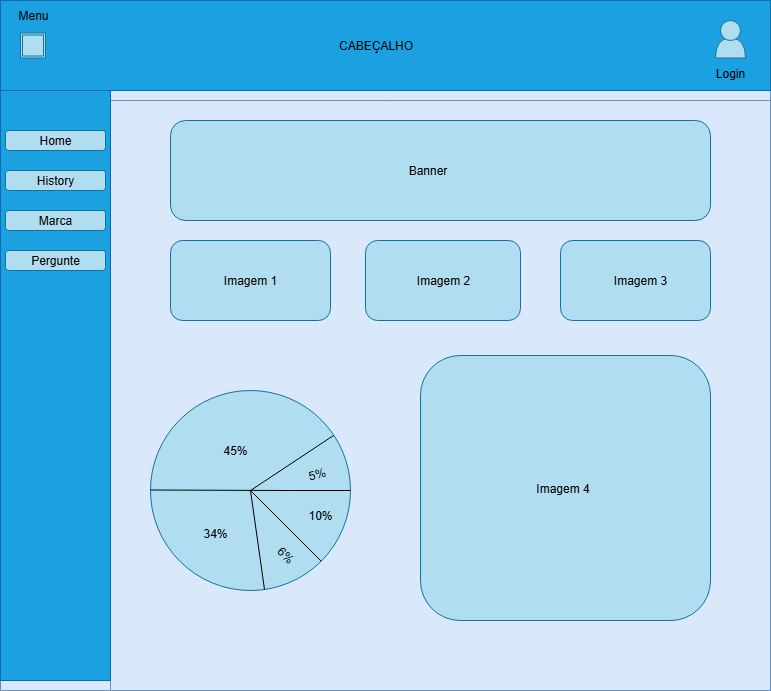

The diagram above was exported from draw.io. Its source (the exported page's mxGraphModel, read from the mxfile embedded in the PNG):
<mxGraphModel dx="1418" dy="786" grid="1" gridSize="10" guides="1" tooltips="1" connect="1" arrows="1" fold="1" page="1" pageScale="1" pageWidth="850" pageHeight="1100" math="0" shadow="0">
  <root>
    <mxCell id="0" />
    <mxCell id="1" parent="0" />
    <mxCell id="Iw1P3-W2BlAidGENPyEL-1" value="" style="shape=internalStorage;whiteSpace=wrap;html=1;backgroundOutline=1;dx=110;dy=90;fillColor=#dae8fc;strokeColor=#6c8ebf;" parent="1" vertex="1">
      <mxGeometry x="50" y="100" width="770" height="680" as="geometry" />
    </mxCell>
    <mxCell id="Iw1P3-W2BlAidGENPyEL-2" value="" style="rounded=1;whiteSpace=wrap;html=1;fillColor=#b1ddf0;strokeColor=#10739e;" parent="1" vertex="1">
      <mxGeometry x="220" y="210" width="540" height="100" as="geometry" />
    </mxCell>
    <mxCell id="Iw1P3-W2BlAidGENPyEL-3" value="" style="rounded=1;whiteSpace=wrap;html=1;fillColor=#b1ddf0;strokeColor=#10739e;" parent="1" vertex="1">
      <mxGeometry x="220" y="330" width="160" height="80" as="geometry" />
    </mxCell>
    <mxCell id="Iw1P3-W2BlAidGENPyEL-4" value="" style="rounded=1;whiteSpace=wrap;html=1;fillColor=#b1ddf0;strokeColor=#10739e;" parent="1" vertex="1">
      <mxGeometry x="415" y="330" width="155" height="80" as="geometry" />
    </mxCell>
    <mxCell id="Iw1P3-W2BlAidGENPyEL-5" value="" style="rounded=1;whiteSpace=wrap;html=1;fillColor=#b1ddf0;strokeColor=#10739e;" parent="1" vertex="1">
      <mxGeometry x="610" y="330" width="150" height="80" as="geometry" />
    </mxCell>
    <mxCell id="Iw1P3-W2BlAidGENPyEL-6" value="" style="rounded=0;whiteSpace=wrap;html=1;fillColor=#1ba1e2;fontColor=#ffffff;strokeColor=#006EAF;" parent="1" vertex="1">
      <mxGeometry x="50" y="90" width="770" height="90" as="geometry" />
    </mxCell>
    <mxCell id="Iw1P3-W2BlAidGENPyEL-7" value="" style="rounded=0;whiteSpace=wrap;html=1;rotation=90;fillColor=#1ba1e2;fontColor=#ffffff;strokeColor=#006EAF;" parent="1" vertex="1">
      <mxGeometry x="-190" y="420" width="590" height="110" as="geometry" />
    </mxCell>
    <mxCell id="Iw1P3-W2BlAidGENPyEL-9" value="" style="shape=ext;double=1;whiteSpace=wrap;html=1;aspect=fixed;fillColor=#b1ddf0;strokeColor=#10739e;" parent="1" vertex="1">
      <mxGeometry x="70" y="122.5" width="25" height="25" as="geometry" />
    </mxCell>
    <mxCell id="Iw1P3-W2BlAidGENPyEL-10" value="Menu" style="text;html=1;align=center;verticalAlign=middle;whiteSpace=wrap;rounded=0;" parent="1" vertex="1">
      <mxGeometry x="52.5" y="90" width="60" height="30" as="geometry" />
    </mxCell>
    <mxCell id="Iw1P3-W2BlAidGENPyEL-11" value="" style="shape=or;whiteSpace=wrap;html=1;rotation=-90;fillColor=#b1ddf0;strokeColor=#10739e;" parent="1" vertex="1">
      <mxGeometry x="770" y="122.5" width="20" height="30" as="geometry" />
    </mxCell>
    <mxCell id="Iw1P3-W2BlAidGENPyEL-12" value="" style="ellipse;whiteSpace=wrap;html=1;aspect=fixed;fillColor=#b1ddf0;strokeColor=#10739e;" parent="1" vertex="1">
      <mxGeometry x="770" y="110" width="20" height="20" as="geometry" />
    </mxCell>
    <mxCell id="Iw1P3-W2BlAidGENPyEL-13" value="CABEÇALHO" style="text;html=1;align=center;verticalAlign=middle;whiteSpace=wrap;rounded=0;" parent="1" vertex="1">
      <mxGeometry x="278" y="105" width="295" height="60" as="geometry" />
    </mxCell>
    <mxCell id="Iw1P3-W2BlAidGENPyEL-14" value="Login" style="text;html=1;align=center;verticalAlign=middle;whiteSpace=wrap;rounded=0;" parent="1" vertex="1">
      <mxGeometry x="750" y="147.5" width="60" height="30" as="geometry" />
    </mxCell>
    <mxCell id="Iw1P3-W2BlAidGENPyEL-15" value="" style="rounded=1;whiteSpace=wrap;html=1;fillColor=#b1ddf0;strokeColor=#10739e;" parent="1" vertex="1">
      <mxGeometry x="55" y="220" width="100" height="20" as="geometry" />
    </mxCell>
    <mxCell id="Iw1P3-W2BlAidGENPyEL-16" value="" style="rounded=1;whiteSpace=wrap;html=1;fillColor=#b1ddf0;strokeColor=#10739e;" parent="1" vertex="1">
      <mxGeometry x="55" y="260" width="100" height="20" as="geometry" />
    </mxCell>
    <mxCell id="Iw1P3-W2BlAidGENPyEL-17" value="" style="rounded=1;whiteSpace=wrap;html=1;fillColor=#b1ddf0;strokeColor=#10739e;" parent="1" vertex="1">
      <mxGeometry x="55" y="300" width="100" height="20" as="geometry" />
    </mxCell>
    <mxCell id="Iw1P3-W2BlAidGENPyEL-18" value="" style="rounded=1;whiteSpace=wrap;html=1;fillColor=#b1ddf0;strokeColor=#10739e;" parent="1" vertex="1">
      <mxGeometry x="55" y="340" width="100" height="20" as="geometry" />
    </mxCell>
    <mxCell id="Iw1P3-W2BlAidGENPyEL-19" value="Home" style="text;html=1;align=center;verticalAlign=middle;whiteSpace=wrap;rounded=0;" parent="1" vertex="1">
      <mxGeometry x="75" y="215" width="60" height="30" as="geometry" />
    </mxCell>
    <mxCell id="Iw1P3-W2BlAidGENPyEL-20" value="History" style="text;html=1;align=center;verticalAlign=middle;whiteSpace=wrap;rounded=0;" parent="1" vertex="1">
      <mxGeometry x="75" y="255" width="60" height="30" as="geometry" />
    </mxCell>
    <mxCell id="Iw1P3-W2BlAidGENPyEL-22" value="Marca" style="text;html=1;align=center;verticalAlign=middle;whiteSpace=wrap;rounded=0;" parent="1" vertex="1">
      <mxGeometry x="75" y="295" width="60" height="30" as="geometry" />
    </mxCell>
    <mxCell id="Iw1P3-W2BlAidGENPyEL-23" value="Pergunte" style="text;html=1;align=center;verticalAlign=middle;whiteSpace=wrap;rounded=0;" parent="1" vertex="1">
      <mxGeometry x="75" y="335" width="60" height="30" as="geometry" />
    </mxCell>
    <mxCell id="Iw1P3-W2BlAidGENPyEL-24" value="" style="ellipse;whiteSpace=wrap;html=1;aspect=fixed;fillColor=#b1ddf0;strokeColor=#10739e;" parent="1" vertex="1">
      <mxGeometry x="200" y="480" width="200" height="200" as="geometry" />
    </mxCell>
    <mxCell id="Iw1P3-W2BlAidGENPyEL-26" value="" style="endArrow=none;html=1;rounded=0;entryX=1;entryY=0.5;entryDx=0;entryDy=0;" parent="1" target="Iw1P3-W2BlAidGENPyEL-24" edge="1">
      <mxGeometry relative="1" as="geometry">
        <mxPoint x="200" y="579.5" as="sourcePoint" />
        <mxPoint x="360" y="579.5" as="targetPoint" />
        <Array as="points">
          <mxPoint x="340" y="580" />
        </Array>
      </mxGeometry>
    </mxCell>
    <mxCell id="Iw1P3-W2BlAidGENPyEL-28" value="" style="endArrow=none;html=1;rounded=0;entryX=1;entryY=1;entryDx=0;entryDy=0;" parent="1" target="Iw1P3-W2BlAidGENPyEL-24" edge="1">
      <mxGeometry relative="1" as="geometry">
        <mxPoint x="300" y="580" as="sourcePoint" />
        <mxPoint x="540" y="500.5" as="targetPoint" />
      </mxGeometry>
    </mxCell>
    <mxCell id="Iw1P3-W2BlAidGENPyEL-29" value="" style="endArrow=none;html=1;rounded=0;exitX=0.57;exitY=0.995;exitDx=0;exitDy=0;exitPerimeter=0;" parent="1" source="Iw1P3-W2BlAidGENPyEL-24" edge="1">
      <mxGeometry relative="1" as="geometry">
        <mxPoint x="320" y="640" as="sourcePoint" />
        <mxPoint x="300" y="580" as="targetPoint" />
      </mxGeometry>
    </mxCell>
    <mxCell id="Iw1P3-W2BlAidGENPyEL-30" value="" style="endArrow=none;html=1;rounded=0;entryX=0.915;entryY=0.225;entryDx=0;entryDy=0;entryPerimeter=0;" parent="1" target="Iw1P3-W2BlAidGENPyEL-24" edge="1">
      <mxGeometry relative="1" as="geometry">
        <mxPoint x="300" y="580" as="sourcePoint" />
        <mxPoint x="330" y="540" as="targetPoint" />
      </mxGeometry>
    </mxCell>
    <mxCell id="Iw1P3-W2BlAidGENPyEL-31" value="Banner" style="text;html=1;align=center;verticalAlign=middle;whiteSpace=wrap;rounded=0;" parent="1" vertex="1">
      <mxGeometry x="330" y="230" width="295" height="60" as="geometry" />
    </mxCell>
    <mxCell id="Iw1P3-W2BlAidGENPyEL-32" value="Imagem 1" style="text;html=1;align=center;verticalAlign=middle;whiteSpace=wrap;rounded=0;" parent="1" vertex="1">
      <mxGeometry x="250" y="340" width="100" height="60" as="geometry" />
    </mxCell>
    <mxCell id="Iw1P3-W2BlAidGENPyEL-33" value="Imagem 2" style="text;html=1;align=center;verticalAlign=middle;whiteSpace=wrap;rounded=0;" parent="1" vertex="1">
      <mxGeometry x="442.5" y="340" width="100" height="60" as="geometry" />
    </mxCell>
    <mxCell id="Iw1P3-W2BlAidGENPyEL-34" value="Imagem 3" style="text;html=1;align=center;verticalAlign=middle;whiteSpace=wrap;rounded=0;" parent="1" vertex="1">
      <mxGeometry x="640" y="340" width="100" height="60" as="geometry" />
    </mxCell>
    <mxCell id="Iw1P3-W2BlAidGENPyEL-35" value="" style="rounded=1;whiteSpace=wrap;html=1;fillColor=#b1ddf0;strokeColor=#10739e;" parent="1" vertex="1">
      <mxGeometry x="470" y="445" width="290" height="265" as="geometry" />
    </mxCell>
    <mxCell id="Iw1P3-W2BlAidGENPyEL-36" value="Imagem 4" style="text;html=1;align=center;verticalAlign=middle;whiteSpace=wrap;rounded=0;" parent="1" vertex="1">
      <mxGeometry x="465" y="547.5" width="295" height="60" as="geometry" />
    </mxCell>
    <mxCell id="Iw1P3-W2BlAidGENPyEL-37" value="45%" style="text;html=1;align=center;verticalAlign=middle;whiteSpace=wrap;rounded=0;" parent="1" vertex="1">
      <mxGeometry x="240" y="520" width="90" height="40" as="geometry" />
    </mxCell>
    <mxCell id="Iw1P3-W2BlAidGENPyEL-38" value="34%" style="text;html=1;align=center;verticalAlign=middle;whiteSpace=wrap;rounded=0;" parent="1" vertex="1">
      <mxGeometry x="220" y="607.5" width="90" height="30" as="geometry" />
    </mxCell>
    <mxCell id="Iw1P3-W2BlAidGENPyEL-39" value="10%" style="text;html=1;align=center;verticalAlign=middle;whiteSpace=wrap;rounded=0;" parent="1" vertex="1">
      <mxGeometry x="325" y="590" width="90" height="30" as="geometry" />
    </mxCell>
    <mxCell id="Iw1P3-W2BlAidGENPyEL-41" value="6%" style="text;html=1;align=center;verticalAlign=middle;whiteSpace=wrap;rounded=0;rotation=45;" parent="1" vertex="1">
      <mxGeometry x="290" y="630" width="90" height="30" as="geometry" />
    </mxCell>
    <mxCell id="Iw1P3-W2BlAidGENPyEL-44" value="5%" style="text;html=1;align=center;verticalAlign=middle;whiteSpace=wrap;rounded=0;rotation=-15;" parent="1" vertex="1">
      <mxGeometry x="325" y="550" width="82.57" height="27.43" as="geometry" />
    </mxCell>
  </root>
</mxGraphModel>